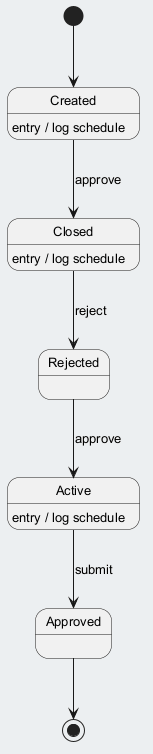

The diagram above was rendered by PlantUML. Its source (embedded in the PNG):
@startuml
skinparam backgroundColor #ECEFF1
skinparam classBackgroundColor #FFFFFF
skinparam classBorderColor #455A64
skinparam defaultFontSize 13
[*] --> Created
Created --> Closed : approve
Created : entry / log schedule
Closed --> Rejected : reject
Closed : entry / log schedule
Rejected --> Active : approve
Active --> Approved : submit
Active : entry / log schedule
Approved --> [*]
@enduml